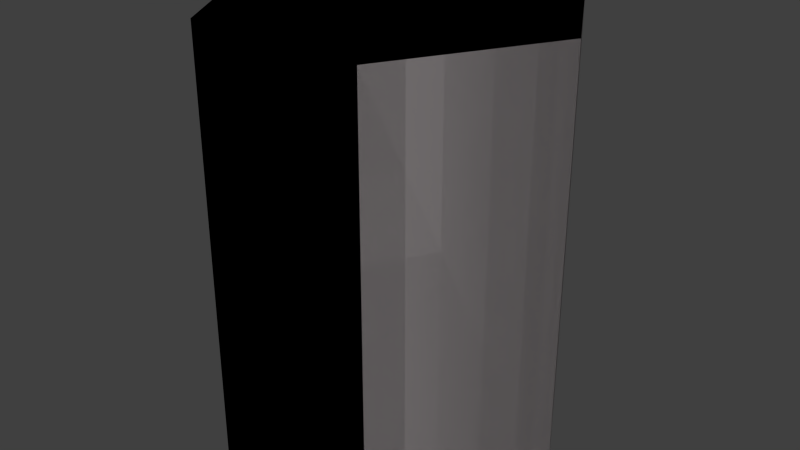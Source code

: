 # Source: soilpiece1-team1.blend  (saved by Blender 2.67.0; exported with 4.5.12 LTS)
import bpy
from mathutils import Matrix  # noqa: F401  (used for matrix-valued properties, if any)

bpy.ops.wm.read_factory_settings(use_empty=True)
scene = bpy.context.scene
scene.name = 'Scene'

# ---- collections
col_collection_1 = bpy.data.collections.new('Collection 1'); scene.collection.children.link(col_collection_1)

# ---- materials (node trees are filled in below, after node groups)
mat_fr1tz_alux1_shapes_collisionmat = bpy.data.materials.new('fr1tz_alux1_shapes_collisionmat')
mat_fr1tz_alux1_shapes_collisionmat.alpha_threshold = 0.0
mat_fr1tz_alux1_shapes_collisionmat.use_transparent_shadow = False
mat_fr1tz_alux1_shapes_collisionmat.diffuse_color = (0.2079, 0.1918, 0.1943, 1.0)
mat_fr1tz_alux1_shapes_collisionmat.specular_color = (0.3185, 0.3185, 0.3185)
mat_fr1tz_alux1_shapes_collisionmat.roughness = 0.5
mat_fr1tz_alux1_shapes_collisionmat.line_color = (0.0, 0.0, 0.0, 1.0)
mat_fr1tz_alux1_shapes_soil_mat1 = bpy.data.materials.new('fr1tz_alux1_shapes_soil_mat1')
mat_fr1tz_alux1_shapes_soil_mat1.alpha_threshold = 0.0
mat_fr1tz_alux1_shapes_soil_mat1.use_transparent_shadow = False
mat_fr1tz_alux1_shapes_soil_mat1.diffuse_color = (0.2079, 0.1918, 0.1943, 1.0)
mat_fr1tz_alux1_shapes_soil_mat1.specular_color = (0.3185, 0.3185, 0.3185)
mat_fr1tz_alux1_shapes_soil_mat1.roughness = 0.5
mat_fr1tz_alux1_shapes_soil_mat1.line_color = (0.0, 0.0, 0.0, 1.0)

# ---- material node trees

# ---- world
world_world = bpy.data.worlds.new('World'); scene.world = world_world
world_world.color = (0.05088, 0.05088, 0.05088)
world_world.use_sun_shadow = False
world_world.sun_shadow_jitter_overblur = 0.0
world_world.cycles.sampling_method = 'MANUAL'
world_world.cycles.sample_map_resolution = 256

# ---- meshes
me_cylinder_001 = bpy.data.meshes.new('Cylinder.001')
me_cylinder_001.from_pydata([(0.7271, -1.987e-08, -1.081), (0.7271, -1.987e-08, 0.6892), (0.3635, -0.6297, -1.081), (0.3635, -0.6297, 0.6892), (-0.3635, -0.6297, -1.081), (-0.3635, -0.6297, 0.6892), (-0.7271, -1.987e-08, -1.081), (-0.7271, -1.987e-08, 0.6892), (-0.3635, 0.6297, -1.081), (-0.3635, 0.6297, 0.6892), (0.3635, 0.6297, -1.081), (0.3635, 0.6297, 0.6892)], [], [(0, 1, 3, 2), (2, 3, 5, 4), (4, 5, 7, 6), (6, 7, 9, 8), (3, 1, 11, 9, 7, 5), (10, 11, 1, 0), (8, 9, 11, 10)])
_uv = me_cylinder_001.uv_layers.new(name='UVMap')
_uv.uv.foreach_set('vector', [0.0, 0.0, 1.0, 0.0, 1.0, 1.0, 0.0, 1.0, 0.0, 0.0, 1.0, 0.0, 1.0, 1.0, 0.0, 1.0, 0.0, 0.0, 1.0, 0.0, 1.0, 1.0, 0.0, 1.0, 0.0, 0.0, 1.0, 0.0, 1.0, 1.0, 0.0, 1.0, 0.5, 1.0, 0.933, 0.75, 0.933, 0.25, 0.5, 0.0, 0.06699, 0.25, 0.06699, 0.75, 0.0, 0.0, 1.0, 0.0, 1.0, 1.0, 0.0, 1.0, 0.0, 0.0, 1.0, 0.0, 1.0, 1.0, 0.0, 1.0])
me_cylinder_001.materials.append(mat_fr1tz_alux1_shapes_collisionmat)
me_cylinder_001.use_remesh_preserve_volume = False
me_cylinder_001.use_remesh_preserve_attributes = False
me_cylinder_001.use_mirror_vertex_groups = False
me_cylinder_001.update()
me_cylinder = bpy.data.meshes.new('Cylinder')
me_cylinder.from_pydata([(0.7271, -1.987e-08, -1.081), (0.7271, -1.987e-08, 0.6892), (0.3635, -0.6297, -1.081), (0.3635, -0.6297, 0.6892), (-0.3635, -0.6297, -1.081), (-0.3635, -0.6297, 0.6892), (-0.7271, -1.987e-08, -1.081), (-0.7271, -1.987e-08, 0.6892), (-0.3635, 0.6297, -1.081), (-0.3635, 0.6297, 0.6892), (0.3635, 0.6297, -1.081), (0.3635, 0.6297, 0.6892)], [], [(0, 1, 3, 2), (2, 3, 5, 4), (4, 5, 7, 6), (6, 7, 9, 8), (3, 1, 11, 9, 7, 5), (10, 11, 1, 0), (8, 9, 11, 10)])
_uv = me_cylinder.uv_layers.new(name='UVMap')
_uv.uv.foreach_set('vector', [0.0, 0.0, 1.0, 0.0, 1.0, 1.0, 0.0, 1.0, 0.0, 0.0, 1.0, 0.0, 1.0, 1.0, 0.0, 1.0, 0.0, 0.0, 1.0, 0.0, 1.0, 1.0, 0.0, 1.0, 0.0, 0.0, 1.0, 0.0, 1.0, 1.0, 0.0, 1.0, 0.5, 1.0, 0.933, 0.75, 0.933, 0.25, 0.5, 0.0, 0.06699, 0.25, 0.06699, 0.75, 0.0, 0.0, 1.0, 0.0, 1.0, 1.0, 0.0, 1.0, 0.0, 0.0, 1.0, 0.0, 1.0, 1.0, 0.0, 1.0])
me_cylinder.materials.append(mat_fr1tz_alux1_shapes_soil_mat1)
me_cylinder.use_remesh_preserve_volume = False
me_cylinder.use_remesh_preserve_attributes = False
me_cylinder.use_mirror_vertex_groups = False
me_cylinder.update()

# ---- objects
ob_collision_1 = bpy.data.objects.new('Collision-1', me_cylinder_001)
ob_mesh = bpy.data.objects.new('mesh', me_cylinder)

# ---- transforms, parenting, visibility, modifiers, constraints
ob_collision_1.location = (0.0, 0.0, -0.6627)
ob_collision_1.lineart.crease_threshold = 0.0
ob_mesh.location = (0.0, 0.0, -0.6627)
ob_mesh.lineart.crease_threshold = 0.0

# ---- collection membership
col_collection_1.objects.link(ob_collision_1)
col_collection_1.objects.link(ob_mesh)

# ---- scene / render settings (as saved in the file)
scene.frame_start = 1; scene.frame_end = 250; scene.frame_set(1)
scene.render.engine = 'BLENDER_EEVEE_NEXT'
scene.render.image_settings.color_mode = 'RGB'
scene.render.image_settings.compression = 90
scene.render.resolution_percentage = 50
scene.render.dither_intensity = 0.0
scene.render.bake_margin = 2
scene.render.bake_bias = 0.0
scene.cycles.use_denoising = False
scene.cycles.samples = 10
scene.cycles.sampling_pattern = 'TABULATED_SOBOL'
scene.cycles.light_sampling_threshold = 0.0
scene.cycles.use_adaptive_sampling = False
scene.cycles.use_light_tree = False
scene.cycles.blur_glossy = 0.0
scene.cycles.volume_bounces = 1
scene.cycles.pixel_filter_type = 'GAUSSIAN'
scene.cycles.sample_clamp_indirect = 0.0
scene.view_settings.view_transform = 'Standard'
bpy.context.view_layer.update()

# ---- added for rendering (the .blend has no active camera and no usable light): camera, sun
cam_auto = bpy.data.cameras.new('AutoCamera')
cam_auto.lens = 50.0
cam_auto.sensor_width = 36.0
cam_auto.clip_end = 1000.0
ob_auto_camera = bpy.data.objects.new('AutoCamera', cam_auto)
scene.collection.objects.link(ob_auto_camera)
ob_auto_camera.location = (2.41873, -2.90247, 1.07645)
ob_auto_camera.rotation_euler = (1.09748, -7.21219e-08, 0.694738)
scene.camera = ob_auto_camera
light_auto_sun = bpy.data.lights.new('AutoSun', 'SUN')
light_auto_sun.energy = 3.0
light_auto_sun.angle = 0.0523599
ob_auto_sun = bpy.data.objects.new('AutoSun', light_auto_sun)
scene.collection.objects.link(ob_auto_sun)
ob_auto_sun.rotation_euler = (0.872665, 0.174533, 0.523599)
bpy.context.view_layer.update()
